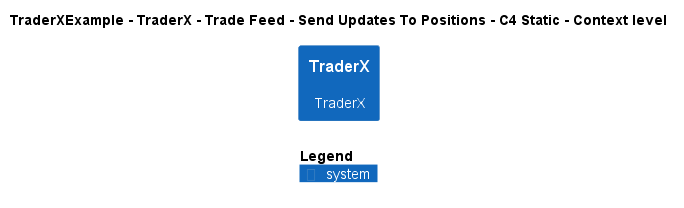

The diagram above was rendered by PlantUML. Its source (embedded in the PNG):
@startuml
!include ..\..\..\..\..\..\..\.c4s\C4_Context.puml

AddElementTag("c4interflow:lifecycle:new", $bgColor=green, $fontColor=#ffffff, $borderColor=green, $shadowing="False")
AddElementTag("c4interflow:lifecycle:changed", $bgColor=orange, $fontColor=#ffffff, $borderColor=orange, $shadowing="False")
AddElementTag("c4interflow:lifecycle:removed", $bgColor=red, $fontColor=#ffffff, $borderColor=red, $shadowing="False")

AddRelTag("c4interflow:lifecycle:new", $textColor=green, $lineColor=green)
AddRelTag("c4interflow:lifecycle:changed", $textColor=orange, $lineColor=orange)
AddRelTag("c4interflow:lifecycle:removed", $textColor=red, $lineColor=red)

SHOW_PERSON_PORTRAIT()
LAYOUT_TOP_DOWN()

skinparam linetype polyline

title TraderXExample - TraderX - Trade Feed - Send Updates To Positions - C4 Static - Context level

System(TraderXExample.SoftwareSystems.TraderX, "TraderX", "TraderX")



SHOW_LEGEND()
@enduml